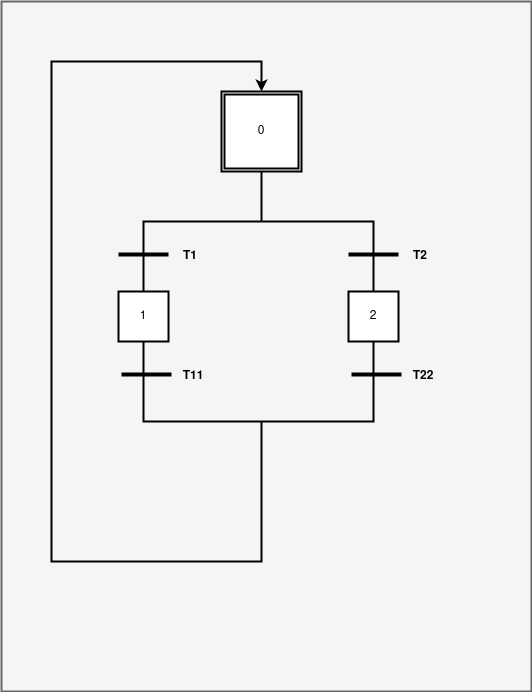

The diagram above was exported from draw.io. Its source (the exported page's mxGraphModel, read from the mxfile embedded in the PNG):
<mxGraphModel dx="1354" dy="913" grid="1" gridSize="10" guides="1" tooltips="1" connect="1" arrows="1" fold="1" page="1" pageScale="1" pageWidth="827" pageHeight="1169" math="0" shadow="0">
  <root>
    <mxCell id="0" />
    <mxCell id="1" parent="0" />
    <mxCell id="LVFOOOek8zAnpn8TbAeK-1" value="" style="rounded=0;whiteSpace=wrap;html=1;strokeWidth=2;fillColor=#f5f5f5;fontColor=#333333;strokeColor=#666666;" vertex="1" parent="1">
      <mxGeometry x="80" y="30" width="530" height="690" as="geometry" />
    </mxCell>
    <mxCell id="LVFOOOek8zAnpn8TbAeK-2" value="0" style="shape=ext;double=1;whiteSpace=wrap;html=1;aspect=fixed;strokeWidth=2;" vertex="1" parent="1">
      <mxGeometry x="300" y="120" width="80" height="80" as="geometry" />
    </mxCell>
    <mxCell id="LVFOOOek8zAnpn8TbAeK-3" style="edgeStyle=orthogonalEdgeStyle;rounded=0;orthogonalLoop=1;jettySize=auto;html=1;entryX=0.9;entryY=0.883;entryDx=0;entryDy=0;entryPerimeter=0;strokeWidth=2;strokeColor=none;" edge="1" parent="1" source="LVFOOOek8zAnpn8TbAeK-6">
      <mxGeometry relative="1" as="geometry">
        <mxPoint x="222.0999999999999" y="264" as="targetPoint" />
      </mxGeometry>
    </mxCell>
    <mxCell id="LVFOOOek8zAnpn8TbAeK-4" style="edgeStyle=orthogonalEdgeStyle;rounded=0;orthogonalLoop=1;jettySize=auto;html=1;strokeWidth=2;endArrow=none;endFill=0;" edge="1" parent="1" source="LVFOOOek8zAnpn8TbAeK-6">
      <mxGeometry relative="1" as="geometry">
        <mxPoint x="340" y="250" as="targetPoint" />
        <Array as="points">
          <mxPoint x="222" y="250" />
        </Array>
      </mxGeometry>
    </mxCell>
    <mxCell id="LVFOOOek8zAnpn8TbAeK-5" style="edgeStyle=orthogonalEdgeStyle;rounded=0;orthogonalLoop=1;jettySize=auto;html=1;exitX=0.5;exitY=1;exitDx=0;exitDy=0;strokeWidth=2;endArrow=none;endFill=0;" edge="1" parent="1" source="LVFOOOek8zAnpn8TbAeK-6">
      <mxGeometry relative="1" as="geometry">
        <mxPoint x="340" y="450" as="targetPoint" />
        <Array as="points">
          <mxPoint x="222" y="450" />
        </Array>
      </mxGeometry>
    </mxCell>
    <mxCell id="LVFOOOek8zAnpn8TbAeK-6" value="1" style="rounded=0;whiteSpace=wrap;html=1;strokeWidth=2;" vertex="1" parent="1">
      <mxGeometry x="197" y="320" width="50" height="50" as="geometry" />
    </mxCell>
    <mxCell id="LVFOOOek8zAnpn8TbAeK-7" style="edgeStyle=orthogonalEdgeStyle;rounded=0;orthogonalLoop=1;jettySize=auto;html=1;strokeWidth=2;endArrow=none;endFill=0;" edge="1" parent="1" source="LVFOOOek8zAnpn8TbAeK-9">
      <mxGeometry relative="1" as="geometry">
        <mxPoint x="340" y="250" as="targetPoint" />
        <Array as="points">
          <mxPoint x="452" y="250" />
        </Array>
      </mxGeometry>
    </mxCell>
    <mxCell id="LVFOOOek8zAnpn8TbAeK-8" style="edgeStyle=orthogonalEdgeStyle;rounded=0;orthogonalLoop=1;jettySize=auto;html=1;exitX=0.5;exitY=1;exitDx=0;exitDy=0;strokeWidth=2;endArrow=none;endFill=0;" edge="1" parent="1" source="LVFOOOek8zAnpn8TbAeK-9">
      <mxGeometry relative="1" as="geometry">
        <mxPoint x="340" y="450" as="targetPoint" />
        <Array as="points">
          <mxPoint x="452" y="450" />
        </Array>
      </mxGeometry>
    </mxCell>
    <mxCell id="LVFOOOek8zAnpn8TbAeK-9" value="2" style="rounded=0;whiteSpace=wrap;html=1;strokeWidth=2;" vertex="1" parent="1">
      <mxGeometry x="427" y="320" width="50" height="50" as="geometry" />
    </mxCell>
    <mxCell id="LVFOOOek8zAnpn8TbAeK-10" style="edgeStyle=orthogonalEdgeStyle;rounded=0;orthogonalLoop=1;jettySize=auto;html=1;entryX=0.5;entryY=0;entryDx=0;entryDy=0;startArrow=none;strokeWidth=2;" edge="1" parent="1" target="LVFOOOek8zAnpn8TbAeK-2">
      <mxGeometry relative="1" as="geometry">
        <Array as="points">
          <mxPoint x="340" y="590" />
          <mxPoint x="130" y="590" />
          <mxPoint x="130" y="90" />
          <mxPoint x="340" y="90" />
        </Array>
        <mxPoint x="340" y="450" as="sourcePoint" />
      </mxGeometry>
    </mxCell>
    <mxCell id="LVFOOOek8zAnpn8TbAeK-11" value="" style="line;strokeWidth=4;html=1;perimeter=backbonePerimeter;points=[];outlineConnect=0;" vertex="1" parent="1">
      <mxGeometry x="197" y="278" width="50" height="10" as="geometry" />
    </mxCell>
    <mxCell id="LVFOOOek8zAnpn8TbAeK-13" value="" style="endArrow=none;html=1;rounded=0;entryX=0.5;entryY=1;entryDx=0;entryDy=0;strokeWidth=2;" edge="1" parent="1" target="LVFOOOek8zAnpn8TbAeK-2">
      <mxGeometry width="50" height="50" relative="1" as="geometry">
        <mxPoint x="340" y="250" as="sourcePoint" />
        <mxPoint x="370" y="230" as="targetPoint" />
      </mxGeometry>
    </mxCell>
    <mxCell id="LVFOOOek8zAnpn8TbAeK-16" value="T1" style="text;align=center;fontStyle=1;verticalAlign=middle;spacingLeft=3;spacingRight=3;strokeColor=none;rotatable=0;points=[[0,0.5],[1,0.5]];portConstraint=eastwest;" vertex="1" parent="1">
      <mxGeometry x="229" y="270" width="80" height="26" as="geometry" />
    </mxCell>
    <mxCell id="LVFOOOek8zAnpn8TbAeK-18" value="" style="line;strokeWidth=4;html=1;perimeter=backbonePerimeter;points=[];outlineConnect=0;" vertex="1" parent="1">
      <mxGeometry x="427" y="278" width="50" height="10" as="geometry" />
    </mxCell>
    <mxCell id="LVFOOOek8zAnpn8TbAeK-19" value="T2" style="text;align=center;fontStyle=1;verticalAlign=middle;spacingLeft=3;spacingRight=3;strokeColor=none;rotatable=0;points=[[0,0.5],[1,0.5]];portConstraint=eastwest;" vertex="1" parent="1">
      <mxGeometry x="459" y="270" width="80" height="26" as="geometry" />
    </mxCell>
    <mxCell id="LVFOOOek8zAnpn8TbAeK-20" value="" style="line;strokeWidth=4;html=1;perimeter=backbonePerimeter;points=[];outlineConnect=0;" vertex="1" parent="1">
      <mxGeometry x="200" y="398" width="50" height="10" as="geometry" />
    </mxCell>
    <mxCell id="LVFOOOek8zAnpn8TbAeK-21" value="T11" style="text;align=center;fontStyle=1;verticalAlign=middle;spacingLeft=3;spacingRight=3;strokeColor=none;rotatable=0;points=[[0,0.5],[1,0.5]];portConstraint=eastwest;" vertex="1" parent="1">
      <mxGeometry x="232" y="390" width="80" height="26" as="geometry" />
    </mxCell>
    <mxCell id="LVFOOOek8zAnpn8TbAeK-22" value="" style="line;strokeWidth=4;html=1;perimeter=backbonePerimeter;points=[];outlineConnect=0;" vertex="1" parent="1">
      <mxGeometry x="430" y="398" width="50" height="10" as="geometry" />
    </mxCell>
    <mxCell id="LVFOOOek8zAnpn8TbAeK-23" value="T22" style="text;align=center;fontStyle=1;verticalAlign=middle;spacingLeft=3;spacingRight=3;strokeColor=none;rotatable=0;points=[[0,0.5],[1,0.5]];portConstraint=eastwest;" vertex="1" parent="1">
      <mxGeometry x="462" y="390" width="80" height="26" as="geometry" />
    </mxCell>
  </root>
</mxGraphModel>